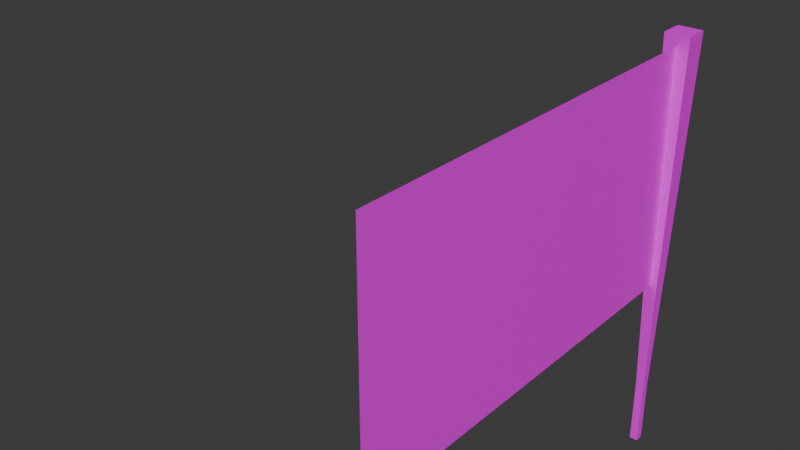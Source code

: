 # Source: Banderin.blend  (saved by Blender 4.0.36; exported with 4.5.12 LTS)
import bpy
from mathutils import Matrix  # noqa: F401  (used for matrix-valued properties, if any)

bpy.ops.wm.read_factory_settings(use_empty=True)
scene = bpy.context.scene
scene.name = 'Scene'

# ---- collections
col_collection = bpy.data.collections.new('Collection'); scene.collection.children.link(col_collection)

# ---- images (referenced by path relative to the original .blend; pixels are not part of the script)
import os
ASSET_DIR = os.environ.get("B2B_ASSET_DIR", "")  # directory of the original .blend (textures are referenced by path, not embedded)
HERE = os.path.dirname(os.path.abspath(__file__))  # packed textures are extracted next to this script under _unpacked/

def load_image(name, relpath, width, height, colorspace="sRGB"):
    """Load a texture the original file referenced (path relative to the .blend, or extracted next to this script)."""
    p = next((c for c in (os.path.join(HERE, relpath), os.path.join(ASSET_DIR, relpath)) if relpath and os.path.exists(c)), "")
    if p:
        img = bpy.data.images.load(p, check_existing=True)
        img.name = name
    else:  # same state as the original file: an image datablock whose file is absent (Cycles renders it pink)
        img = bpy.data.images.new(name, width, height)
        img.source = "FILE"
        img.filepath = "//" + (relpath or name)
    img.colorspace_settings.name = colorspace
    return img
img_prueba = load_image('prueba', 'Base.png', 1024, 1024, 'sRGB')

# ---- materials (node trees are filled in below, after node groups)
mat_material_001 = bpy.data.materials.new('Material.001')
mat_material_001.use_transparent_shadow = False

# ---- material node trees
mat_material_001.use_nodes = True; mat_material_001.node_tree.nodes.clear()
_N = mat_material_001.node_tree.nodes; _L = mat_material_001.node_tree.links
n0 = _N.new('ShaderNodeBsdfPrincipled'); n0.name = 'Principled BSDF'; n0.location = (10, 300)
n0.inputs[3].default_value = 1.45
n1 = _N.new('ShaderNodeOutputMaterial'); n1.name = 'Material Output'; n1.location = (300, 300)
n2 = _N.new('ShaderNodeTexImage'); n2.name = 'Image Texture'; n2.location = (-280, 280)
n2.image = img_prueba
_L.new(n0.outputs[0], n1.inputs[0])
_L.new(n2.outputs[0], n0.inputs[0])
n1.is_active_output = True

# ---- world
world_world = bpy.data.worlds.new('World'); scene.world = world_world
world_world.use_nodes = True; world_world.node_tree.nodes.clear()
_N = world_world.node_tree.nodes; _L = world_world.node_tree.links
n0 = _N.new('ShaderNodeOutputWorld'); n0.name = 'World Output'; n0.location = (300, 300)
n1 = _N.new('ShaderNodeBackground'); n1.name = 'Background'; n1.location = (10, 300)
n1.inputs[0].default_value = (0.05088, 0.05088, 0.05088, 1.0)
_L.new(n1.outputs[0], n0.inputs[0])
n0.is_active_output = True
world_world.color = (0.05088, 0.05088, 0.05088)
world_world.use_sun_shadow = False
world_world.sun_shadow_jitter_overblur = 0.0

# ---- meshes
me_plane_001 = bpy.data.meshes.new('Plane.001')
me_plane_001.from_pydata([(0.8958, -1.592, -0.0002501), (-0.004157, -1.592, -0.0002501), (0.8958, -0.692, -0.00025), (-0.004157, -0.692, -0.00025), (0.008681, 0.003006, 0.0125), (0.008681, 0.003006, -0.0125), (-0.008681, 0.003006, 0.0125), (-0.008681, 0.003006, -0.0125), (0.02604, -1.633, 0.0375), (0.008681, -0.2501, 0.0125), (0.02604, -1.633, -0.0375), (0.008681, -0.2501, -0.0125), (-0.02604, -1.633, 0.0375), (-0.008681, -0.2501, 0.0125), (-0.02604, -1.633, -0.0375), (-0.008681, -0.2501, -0.0125), (0.8958, -0.692, 0.00025), (-0.004157, -0.692, 0.00025), (0.8958, -1.592, 0.00025), (-0.004157, -1.592, 0.00025)], [], [(3, 2, 0, 1), (11, 15, 7, 5), (9, 11, 5, 4), (15, 13, 6, 7), (6, 4, 5, 7), (8, 12, 14, 10), (13, 9, 4, 6), (11, 10, 14, 15), (9, 8, 10, 11), (13, 12, 8, 9), (15, 14, 12, 13), (19, 18, 16, 17)])
_uv = me_plane_001.uv_layers.new(name='UVMap')
_uv.uv.foreach_set('vector', [0.5333, 0.7, 0.0, 0.7, 0.0, 1.0, 0.5333, 1.0, 0.3992, 0.06013, 0.3995, 0.0553, 0.4698, 0.05912, 0.4695, 0.06391, 0.399, 0.06709, 0.3992, 0.06013, 0.4695, 0.06391, 0.4691, 0.07081, 0.3995, 0.0553, 0.3999, 0.04835, 0.4701, 0.05222, 0.4698, 0.05912, 0.4701, 0.05222, 0.4749, 0.05248, 0.4746, 0.05938, 0.4698, 0.05912, 0.00209, 0.01396, 0.01647, 0.01495, 0.01504, 0.03565, 0.0006589, 0.03466, 0.3999, 0.04835, 0.4003, 0.04354, 0.4704, 0.04741, 0.4701, 0.05222, 0.3992, 0.06013, 0.01448, 0.05006, 0.01504, 0.03565, 0.3995, 0.0553, 0.399, 0.06709, 0.01431, 0.07081, 0.01448, 0.05006, 0.3992, 0.06013, 0.3999, 0.04835, 0.01647, 0.01495, 0.01791, 0.0005334, 0.4003, 0.04354, 0.3995, 0.0553, 0.01504, 0.03565, 0.01647, 0.01495, 0.3999, 0.04835, 0.5333, 1.0, 0.0, 1.0, 0.0, 0.7, 0.5333, 0.7])
me_plane_001.materials.append(mat_material_001)
me_plane_001.update()
arm_armature = bpy.data.armatures.new('Armature')  # bones are not reproduced

# ---- objects
ob_plane_001 = bpy.data.objects.new('Plane.001', me_plane_001)
ob_armature = bpy.data.objects.new('Armature', arm_armature)

# ---- transforms, parenting, visibility, modifiers, constraints
ob_plane_001.parent = ob_armature
ob_plane_001.location = (0.0, 0.0, 0.0)
ob_plane_001.rotation_euler = (-1.571, -0.0, -1.571)
ob_plane_001.scale = (1.44, 0.81, 1.0)
_vg = ob_plane_001.vertex_groups.new(name='Bone')
for _i, _w in zip([0, 1, 2, 3, 4, 5, 6, 7, 8, 9, 10, 11, 12, 13, 14, 15, 16, 17, 18, 19], [1.0, 1.0, 1.0, 1.0, 1.0, 1.0, 1.0, 1.0, 1.0, 1.0, 1.0, 1.0, 1.0, 1.0, 1.0, 1.0, 1.0, 1.0, 1.0, 1.0]): _vg.add([_i], _w, 'REPLACE')
_m = ob_plane_001.modifiers.new('Armature', 'ARMATURE')
_m.object = ob_armature
ob_armature.location = (0.0, 0.0, 0.0)

# ---- collection membership
col_collection.objects.link(ob_plane_001)
col_collection.objects.link(ob_armature)

# ---- scene / render settings (as saved in the file)
scene.frame_start = 0; scene.frame_end = 35; scene.frame_set(3)
scene.render.engine = 'BLENDER_EEVEE_NEXT'
scene.cycles.sampling_pattern = 'TABULATED_SOBOL'
bpy.context.view_layer.update()

# ---- added for rendering (the .blend has no active camera and no usable light): camera, sun
cam_auto = bpy.data.cameras.new('AutoCamera')
cam_auto.lens = 50.0
cam_auto.sensor_width = 36.0
cam_auto.clip_end = 1000.0
ob_auto_camera = bpy.data.objects.new('AutoCamera', cam_auto)
scene.collection.objects.link(ob_auto_camera)
ob_auto_camera.location = (1.23666, -2.64698, 2.19777)
ob_auto_camera.rotation_euler = (1.09748, -7.21219e-08, 0.694738)
scene.camera = ob_auto_camera
light_auto_sun = bpy.data.lights.new('AutoSun', 'SUN')
light_auto_sun.energy = 3.0
light_auto_sun.angle = 0.0523599
ob_auto_sun = bpy.data.objects.new('AutoSun', light_auto_sun)
scene.collection.objects.link(ob_auto_sun)
ob_auto_sun.rotation_euler = (0.872665, 0.174533, 0.523599)
bpy.context.view_layer.update()
